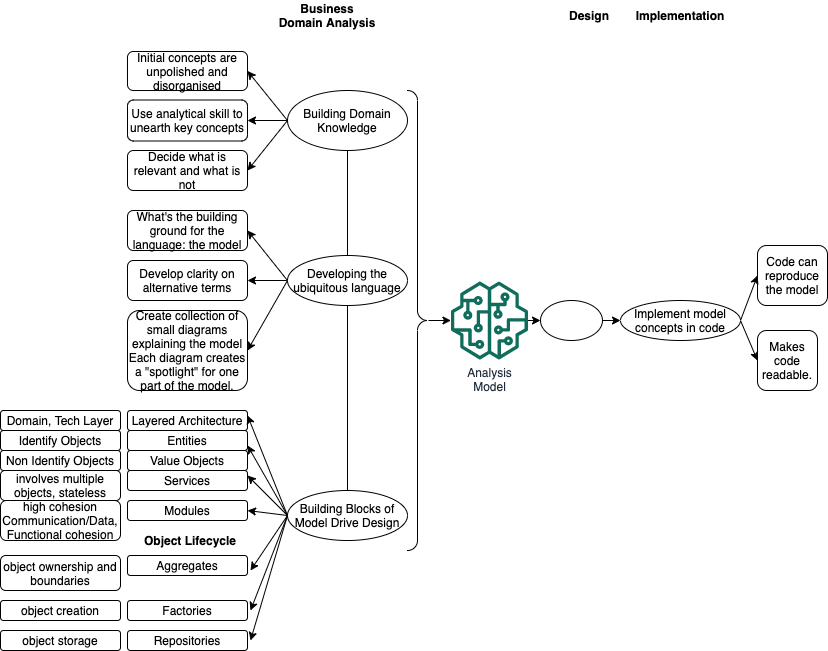

The diagram above was exported from draw.io. Its source (the exported page's mxGraphModel, read from the mxfile embedded in the PNG):
<mxGraphModel dx="1125" dy="707" grid="1" gridSize="10" guides="1" tooltips="1" connect="1" arrows="1" fold="1" page="1" pageScale="1" pageWidth="827" pageHeight="1169" math="0" shadow="0">
  <root>
    <mxCell id="0" />
    <mxCell id="1" parent="0" />
    <mxCell id="k_0GzfiUG1C6utAauE9G-12" value="" style="rounded=0;orthogonalLoop=1;jettySize=auto;html=1;exitX=0;exitY=0.5;exitDx=0;exitDy=0;" parent="1" source="k_0GzfiUG1C6utAauE9G-2" target="k_0GzfiUG1C6utAauE9G-6" edge="1">
      <mxGeometry relative="1" as="geometry">
        <mxPoint x="337" y="150" as="sourcePoint" />
      </mxGeometry>
    </mxCell>
    <mxCell id="k_0GzfiUG1C6utAauE9G-2" value="Building Domain Knowledge" style="ellipse;whiteSpace=wrap;html=1;" parent="1" vertex="1">
      <mxGeometry x="287" y="120" width="120" height="60" as="geometry" />
    </mxCell>
    <mxCell id="k_0GzfiUG1C6utAauE9G-4" value="Initial concepts are unpolished and disorganised" style="rounded=1;whiteSpace=wrap;html=1;" parent="1" vertex="1">
      <mxGeometry x="127" y="81" width="120" height="39" as="geometry" />
    </mxCell>
    <mxCell id="k_0GzfiUG1C6utAauE9G-6" value="Use analytical skill to unearth key concepts" style="rounded=1;whiteSpace=wrap;html=1;" parent="1" vertex="1">
      <mxGeometry x="127" y="129.5" width="120" height="41" as="geometry" />
    </mxCell>
    <mxCell id="k_0GzfiUG1C6utAauE9G-7" value="Decide what is relevant and what is not" style="rounded=1;whiteSpace=wrap;html=1;" parent="1" vertex="1">
      <mxGeometry x="127" y="180" width="120" height="40" as="geometry" />
    </mxCell>
    <mxCell id="k_0GzfiUG1C6utAauE9G-10" value="What's the building ground for the language: the model" style="rounded=1;whiteSpace=wrap;html=1;" parent="1" vertex="1">
      <mxGeometry x="127" y="240" width="120" height="40" as="geometry" />
    </mxCell>
    <mxCell id="k_0GzfiUG1C6utAauE9G-11" value="" style="endArrow=classic;html=1;entryX=1;entryY=0.5;entryDx=0;entryDy=0;exitX=0;exitY=0.5;exitDx=0;exitDy=0;" parent="1" source="k_0GzfiUG1C6utAauE9G-2" target="k_0GzfiUG1C6utAauE9G-4" edge="1">
      <mxGeometry width="50" height="50" relative="1" as="geometry">
        <mxPoint x="457" y="270" as="sourcePoint" />
        <mxPoint x="507" y="220" as="targetPoint" />
      </mxGeometry>
    </mxCell>
    <mxCell id="k_0GzfiUG1C6utAauE9G-14" value="" style="rounded=0;orthogonalLoop=1;jettySize=auto;html=1;entryX=1;entryY=0.5;entryDx=0;entryDy=0;exitX=0;exitY=0.5;exitDx=0;exitDy=0;" parent="1" source="k_0GzfiUG1C6utAauE9G-2" target="k_0GzfiUG1C6utAauE9G-7" edge="1">
      <mxGeometry relative="1" as="geometry">
        <mxPoint x="307" y="130" as="sourcePoint" />
        <mxPoint x="387" y="151" as="targetPoint" />
      </mxGeometry>
    </mxCell>
    <mxCell id="k_0GzfiUG1C6utAauE9G-15" value="" style="rounded=0;orthogonalLoop=1;jettySize=auto;html=1;entryX=1;entryY=0.5;entryDx=0;entryDy=0;exitX=0;exitY=0.5;exitDx=0;exitDy=0;" parent="1" source="k_0GzfiUG1C6utAauE9G-28" edge="1" target="k_0GzfiUG1C6utAauE9G-10">
      <mxGeometry relative="1" as="geometry">
        <mxPoint x="662" as="sourcePoint" />
        <mxPoint x="437" y="90" as="targetPoint" />
      </mxGeometry>
    </mxCell>
    <mxCell id="k_0GzfiUG1C6utAauE9G-17" value="Develop clarity on alternative terms" style="rounded=1;whiteSpace=wrap;html=1;" parent="1" vertex="1">
      <mxGeometry x="127" y="290" width="120" height="40" as="geometry" />
    </mxCell>
    <mxCell id="k_0GzfiUG1C6utAauE9G-18" value="" style="endArrow=classic;html=1;entryX=1;entryY=0.5;entryDx=0;entryDy=0;exitX=0;exitY=0.5;exitDx=0;exitDy=0;" parent="1" source="k_0GzfiUG1C6utAauE9G-28" target="k_0GzfiUG1C6utAauE9G-17" edge="1">
      <mxGeometry width="50" height="50" relative="1" as="geometry">
        <mxPoint x="662" as="sourcePoint" />
        <mxPoint x="562" y="70" as="targetPoint" />
      </mxGeometry>
    </mxCell>
    <mxCell id="k_0GzfiUG1C6utAauE9G-21" value="Makes code readable." style="rounded=1;whiteSpace=wrap;html=1;" parent="1" vertex="1">
      <mxGeometry x="757" y="360" width="60" height="60" as="geometry" />
    </mxCell>
    <mxCell id="k_0GzfiUG1C6utAauE9G-22" value="" style="endArrow=classic;html=1;exitX=1;exitY=0.5;exitDx=0;exitDy=0;entryX=0;entryY=0.5;entryDx=0;entryDy=0;" parent="1" source="k_0GzfiUG1C6utAauE9G-31" edge="1" target="k_0GzfiUG1C6utAauE9G-21">
      <mxGeometry width="50" height="50" relative="1" as="geometry">
        <mxPoint x="510" y="730" as="sourcePoint" />
        <mxPoint x="690" y="400" as="targetPoint" />
      </mxGeometry>
    </mxCell>
    <mxCell id="k_0GzfiUG1C6utAauE9G-23" value="Code can reproduce the model" style="rounded=1;whiteSpace=wrap;html=1;" parent="1" vertex="1">
      <mxGeometry x="757" y="275" width="70" height="60" as="geometry" />
    </mxCell>
    <mxCell id="k_0GzfiUG1C6utAauE9G-24" value="" style="endArrow=classic;html=1;exitX=1;exitY=0.5;exitDx=0;exitDy=0;entryX=0;entryY=0.5;entryDx=0;entryDy=0;" parent="1" source="k_0GzfiUG1C6utAauE9G-31" edge="1" target="k_0GzfiUG1C6utAauE9G-23">
      <mxGeometry width="50" height="50" relative="1" as="geometry">
        <mxPoint x="510" y="730" as="sourcePoint" />
        <mxPoint x="760" y="290" as="targetPoint" />
      </mxGeometry>
    </mxCell>
    <mxCell id="k_0GzfiUG1C6utAauE9G-25" value="Create collection of small diagrams explaining the model&lt;br&gt;Each diagram creates a &quot;spotlight&quot; for one part of the model." style="rounded=1;whiteSpace=wrap;html=1;" parent="1" vertex="1">
      <mxGeometry x="127" y="340" width="120" height="80" as="geometry" />
    </mxCell>
    <mxCell id="k_0GzfiUG1C6utAauE9G-27" value="" style="endArrow=classic;html=1;exitX=0;exitY=0.5;exitDx=0;exitDy=0;entryX=1;entryY=0.5;entryDx=0;entryDy=0;" parent="1" source="k_0GzfiUG1C6utAauE9G-28" target="k_0GzfiUG1C6utAauE9G-25" edge="1">
      <mxGeometry width="50" height="50" relative="1" as="geometry">
        <mxPoint x="562" y="180" as="sourcePoint" />
        <mxPoint x="307" y="475" as="targetPoint" />
      </mxGeometry>
    </mxCell>
    <mxCell id="k_0GzfiUG1C6utAauE9G-35" value="" style="edgeStyle=none;rounded=0;orthogonalLoop=1;jettySize=auto;html=1;exitX=0.5;exitY=-0.05;exitDx=0;exitDy=0;exitPerimeter=0;" parent="1" source="xwyQR7RZnKUyp3IDn0aD-12" target="k_0GzfiUG1C6utAauE9G-34" edge="1">
      <mxGeometry relative="1" as="geometry">
        <mxPoint x="427" y="310" as="sourcePoint" />
      </mxGeometry>
    </mxCell>
    <mxCell id="k_0GzfiUG1C6utAauE9G-28" value="&lt;span&gt;Developing the ubiquitous language&lt;/span&gt;" style="ellipse;whiteSpace=wrap;html=1;" parent="1" vertex="1">
      <mxGeometry x="287" y="285" width="120" height="50" as="geometry" />
    </mxCell>
    <mxCell id="k_0GzfiUG1C6utAauE9G-30" value="Business Domain Analysis" style="text;html=1;strokeColor=none;fillColor=none;align=center;verticalAlign=middle;whiteSpace=wrap;rounded=0;fontStyle=1" parent="1" vertex="1">
      <mxGeometry x="277" y="30" width="100" height="30" as="geometry" />
    </mxCell>
    <mxCell id="k_0GzfiUG1C6utAauE9G-31" value="Implement model concepts in code" style="ellipse;whiteSpace=wrap;html=1;" parent="1" vertex="1">
      <mxGeometry x="620" y="330" width="120" height="40" as="geometry" />
    </mxCell>
    <mxCell id="k_0GzfiUG1C6utAauE9G-32" value="Design" style="text;html=1;strokeColor=none;fillColor=none;align=center;verticalAlign=middle;whiteSpace=wrap;rounded=0;fontStyle=1" parent="1" vertex="1">
      <mxGeometry x="564" y="30" width="50" height="30" as="geometry" />
    </mxCell>
    <mxCell id="k_0GzfiUG1C6utAauE9G-33" value="Implementation" style="text;html=1;strokeColor=none;fillColor=none;align=center;verticalAlign=middle;whiteSpace=wrap;rounded=0;fontStyle=1" parent="1" vertex="1">
      <mxGeometry x="630" y="30" width="100" height="30" as="geometry" />
    </mxCell>
    <mxCell id="k_0GzfiUG1C6utAauE9G-36" value="" style="edgeStyle=none;rounded=0;orthogonalLoop=1;jettySize=auto;html=1;entryX=0;entryY=0.5;entryDx=0;entryDy=0;" parent="1" source="k_0GzfiUG1C6utAauE9G-34" edge="1" target="k_0GzfiUG1C6utAauE9G-38">
      <mxGeometry relative="1" as="geometry">
        <mxPoint x="657" y="120" as="targetPoint" />
      </mxGeometry>
    </mxCell>
    <mxCell id="k_0GzfiUG1C6utAauE9G-34" value="Analysis&lt;br&gt;Model" style="outlineConnect=0;fontColor=#232F3E;gradientColor=none;fillColor=#116D5B;strokeColor=none;dashed=0;verticalLabelPosition=bottom;verticalAlign=top;align=center;html=1;fontSize=12;fontStyle=0;aspect=fixed;pointerEvents=1;shape=mxgraph.aws4.sagemaker_model;" parent="1" vertex="1">
      <mxGeometry x="450" y="311" width="78" height="78" as="geometry" />
    </mxCell>
    <mxCell id="k_0GzfiUG1C6utAauE9G-39" value="" style="edgeStyle=none;rounded=0;orthogonalLoop=1;jettySize=auto;html=1;" parent="1" source="k_0GzfiUG1C6utAauE9G-38" target="k_0GzfiUG1C6utAauE9G-31" edge="1">
      <mxGeometry relative="1" as="geometry" />
    </mxCell>
    <mxCell id="k_0GzfiUG1C6utAauE9G-38" value="" style="ellipse;whiteSpace=wrap;html=1;" parent="1" vertex="1">
      <mxGeometry x="540" y="330" width="62" height="40" as="geometry" />
    </mxCell>
    <mxCell id="xwyQR7RZnKUyp3IDn0aD-1" value="&lt;span&gt;Building Blocks of Model Drive Design&lt;/span&gt;" style="ellipse;whiteSpace=wrap;html=1;" vertex="1" parent="1">
      <mxGeometry x="287" y="520" width="120" height="50" as="geometry" />
    </mxCell>
    <mxCell id="xwyQR7RZnKUyp3IDn0aD-2" value="Entities" style="rounded=1;whiteSpace=wrap;html=1;" vertex="1" parent="1">
      <mxGeometry x="127" y="460" width="120" height="20" as="geometry" />
    </mxCell>
    <mxCell id="xwyQR7RZnKUyp3IDn0aD-3" value="Value Objects" style="rounded=1;whiteSpace=wrap;html=1;" vertex="1" parent="1">
      <mxGeometry x="127" y="480" width="120" height="20" as="geometry" />
    </mxCell>
    <mxCell id="xwyQR7RZnKUyp3IDn0aD-4" value="Services" style="rounded=1;whiteSpace=wrap;html=1;" vertex="1" parent="1">
      <mxGeometry x="127" y="500" width="120" height="20" as="geometry" />
    </mxCell>
    <mxCell id="xwyQR7RZnKUyp3IDn0aD-5" value="Layered Architecture" style="rounded=1;whiteSpace=wrap;html=1;" vertex="1" parent="1">
      <mxGeometry x="127" y="440" width="120" height="20" as="geometry" />
    </mxCell>
    <mxCell id="xwyQR7RZnKUyp3IDn0aD-6" value="Modules" style="rounded=1;whiteSpace=wrap;html=1;" vertex="1" parent="1">
      <mxGeometry x="127" y="530" width="120" height="20" as="geometry" />
    </mxCell>
    <mxCell id="xwyQR7RZnKUyp3IDn0aD-7" value="Aggregates" style="rounded=1;whiteSpace=wrap;html=1;" vertex="1" parent="1">
      <mxGeometry x="127" y="585" width="120" height="20" as="geometry" />
    </mxCell>
    <mxCell id="xwyQR7RZnKUyp3IDn0aD-9" value="" style="endArrow=none;html=1;entryX=0.5;entryY=1;entryDx=0;entryDy=0;" edge="1" parent="1" source="k_0GzfiUG1C6utAauE9G-28" target="k_0GzfiUG1C6utAauE9G-2">
      <mxGeometry width="50" height="50" relative="1" as="geometry">
        <mxPoint x="477" y="390" as="sourcePoint" />
        <mxPoint x="527" y="340" as="targetPoint" />
      </mxGeometry>
    </mxCell>
    <mxCell id="xwyQR7RZnKUyp3IDn0aD-11" value="" style="endArrow=none;html=1;entryX=0.5;entryY=1;entryDx=0;entryDy=0;exitX=0.5;exitY=0;exitDx=0;exitDy=0;" edge="1" parent="1" source="xwyQR7RZnKUyp3IDn0aD-1" target="k_0GzfiUG1C6utAauE9G-28">
      <mxGeometry width="50" height="50" relative="1" as="geometry">
        <mxPoint x="477" y="390" as="sourcePoint" />
        <mxPoint x="527" y="340" as="targetPoint" />
      </mxGeometry>
    </mxCell>
    <mxCell id="xwyQR7RZnKUyp3IDn0aD-12" value="" style="labelPosition=right;align=left;strokeWidth=1;shape=mxgraph.mockup.markup.curlyBrace;html=1;shadow=0;dashed=0;direction=north;rotation=-180;" vertex="1" parent="1">
      <mxGeometry x="407" y="120" width="20" height="460" as="geometry" />
    </mxCell>
    <mxCell id="xwyQR7RZnKUyp3IDn0aD-13" value="Identify Objects" style="rounded=1;whiteSpace=wrap;html=1;" vertex="1" parent="1">
      <mxGeometry y="460" width="120" height="20" as="geometry" />
    </mxCell>
    <mxCell id="xwyQR7RZnKUyp3IDn0aD-14" value="Non Identify Objects" style="rounded=1;whiteSpace=wrap;html=1;" vertex="1" parent="1">
      <mxGeometry y="480" width="120" height="20" as="geometry" />
    </mxCell>
    <mxCell id="xwyQR7RZnKUyp3IDn0aD-15" value="involves multiple objects, stateless" style="rounded=1;whiteSpace=wrap;html=1;" vertex="1" parent="1">
      <mxGeometry y="500" width="120" height="30" as="geometry" />
    </mxCell>
    <mxCell id="xwyQR7RZnKUyp3IDn0aD-16" value="Domain, Tech Layer" style="rounded=1;whiteSpace=wrap;html=1;" vertex="1" parent="1">
      <mxGeometry y="440" width="120" height="20" as="geometry" />
    </mxCell>
    <mxCell id="xwyQR7RZnKUyp3IDn0aD-17" value="high cohesion&lt;br&gt;Communication/Data, Functional cohesion" style="rounded=1;whiteSpace=wrap;html=1;" vertex="1" parent="1">
      <mxGeometry y="530" width="120" height="40" as="geometry" />
    </mxCell>
    <mxCell id="xwyQR7RZnKUyp3IDn0aD-18" value="object ownership and boundaries" style="rounded=1;whiteSpace=wrap;html=1;" vertex="1" parent="1">
      <mxGeometry y="585" width="120" height="35" as="geometry" />
    </mxCell>
    <mxCell id="xwyQR7RZnKUyp3IDn0aD-19" value="Factories" style="rounded=1;whiteSpace=wrap;html=1;" vertex="1" parent="1">
      <mxGeometry x="127" y="630" width="120" height="20" as="geometry" />
    </mxCell>
    <mxCell id="xwyQR7RZnKUyp3IDn0aD-20" value="Repositories" style="rounded=1;whiteSpace=wrap;html=1;" vertex="1" parent="1">
      <mxGeometry x="127" y="660" width="120" height="20" as="geometry" />
    </mxCell>
    <mxCell id="xwyQR7RZnKUyp3IDn0aD-21" value="&lt;b&gt;Object Lifecycle&lt;/b&gt;" style="text;html=1;strokeColor=none;fillColor=none;align=center;verticalAlign=middle;whiteSpace=wrap;rounded=0;" vertex="1" parent="1">
      <mxGeometry x="130" y="560" width="120" height="20" as="geometry" />
    </mxCell>
    <mxCell id="xwyQR7RZnKUyp3IDn0aD-23" value="object creation" style="rounded=1;whiteSpace=wrap;html=1;" vertex="1" parent="1">
      <mxGeometry y="630" width="120" height="20" as="geometry" />
    </mxCell>
    <mxCell id="xwyQR7RZnKUyp3IDn0aD-24" value="object storage" style="rounded=1;whiteSpace=wrap;html=1;" vertex="1" parent="1">
      <mxGeometry y="660" width="120" height="20" as="geometry" />
    </mxCell>
    <mxCell id="xwyQR7RZnKUyp3IDn0aD-25" value="" style="endArrow=classic;html=1;entryX=1;entryY=0.25;entryDx=0;entryDy=0;exitX=0;exitY=0.5;exitDx=0;exitDy=0;" edge="1" parent="1" source="xwyQR7RZnKUyp3IDn0aD-1" target="xwyQR7RZnKUyp3IDn0aD-5">
      <mxGeometry width="50" height="50" relative="1" as="geometry">
        <mxPoint x="500" y="660" as="sourcePoint" />
        <mxPoint x="550" y="610" as="targetPoint" />
      </mxGeometry>
    </mxCell>
    <mxCell id="xwyQR7RZnKUyp3IDn0aD-26" value="" style="endArrow=classic;html=1;entryX=1;entryY=0.75;entryDx=0;entryDy=0;exitX=0;exitY=0.5;exitDx=0;exitDy=0;" edge="1" parent="1" source="xwyQR7RZnKUyp3IDn0aD-1" target="xwyQR7RZnKUyp3IDn0aD-2">
      <mxGeometry width="50" height="50" relative="1" as="geometry">
        <mxPoint x="290" y="500" as="sourcePoint" />
        <mxPoint x="560" y="620" as="targetPoint" />
      </mxGeometry>
    </mxCell>
    <mxCell id="xwyQR7RZnKUyp3IDn0aD-28" value="" style="endArrow=classic;html=1;entryX=1;entryY=0.25;entryDx=0;entryDy=0;exitX=0;exitY=0.5;exitDx=0;exitDy=0;" edge="1" parent="1" source="xwyQR7RZnKUyp3IDn0aD-1" target="xwyQR7RZnKUyp3IDn0aD-4">
      <mxGeometry width="50" height="50" relative="1" as="geometry">
        <mxPoint x="530" y="690" as="sourcePoint" />
        <mxPoint x="580" y="640" as="targetPoint" />
      </mxGeometry>
    </mxCell>
    <mxCell id="xwyQR7RZnKUyp3IDn0aD-29" value="" style="endArrow=classic;html=1;entryX=1;entryY=0.5;entryDx=0;entryDy=0;exitX=0;exitY=0.5;exitDx=0;exitDy=0;" edge="1" parent="1" source="xwyQR7RZnKUyp3IDn0aD-1" target="xwyQR7RZnKUyp3IDn0aD-6">
      <mxGeometry width="50" height="50" relative="1" as="geometry">
        <mxPoint x="540" y="700" as="sourcePoint" />
        <mxPoint x="590" y="650" as="targetPoint" />
      </mxGeometry>
    </mxCell>
    <mxCell id="xwyQR7RZnKUyp3IDn0aD-30" value="" style="endArrow=classic;html=1;exitX=0;exitY=0.5;exitDx=0;exitDy=0;" edge="1" parent="1" source="xwyQR7RZnKUyp3IDn0aD-1">
      <mxGeometry width="50" height="50" relative="1" as="geometry">
        <mxPoint x="550" y="710" as="sourcePoint" />
        <mxPoint x="250" y="600" as="targetPoint" />
      </mxGeometry>
    </mxCell>
    <mxCell id="xwyQR7RZnKUyp3IDn0aD-31" value="" style="endArrow=classic;html=1;exitX=0;exitY=0.5;exitDx=0;exitDy=0;" edge="1" parent="1" source="xwyQR7RZnKUyp3IDn0aD-1">
      <mxGeometry width="50" height="50" relative="1" as="geometry">
        <mxPoint x="560" y="720" as="sourcePoint" />
        <mxPoint x="250" y="640" as="targetPoint" />
      </mxGeometry>
    </mxCell>
    <mxCell id="xwyQR7RZnKUyp3IDn0aD-32" value="" style="endArrow=classic;html=1;exitX=0;exitY=0.5;exitDx=0;exitDy=0;" edge="1" parent="1" source="xwyQR7RZnKUyp3IDn0aD-1">
      <mxGeometry width="50" height="50" relative="1" as="geometry">
        <mxPoint x="500" y="660" as="sourcePoint" />
        <mxPoint x="250" y="670" as="targetPoint" />
      </mxGeometry>
    </mxCell>
  </root>
</mxGraphModel>